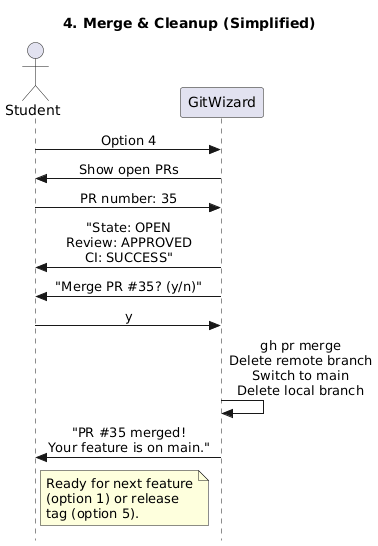

The diagram above was rendered by PlantUML. Its source (embedded in the PNG):
@startuml
title 4. Merge & Cleanup (Simplified)
skinparam style strictuml
skinparam sequenceMessageAlign center

actor Student as S
participant "GitWizard" as W

S -> W : Option 4
W -> S : Show open PRs

S -> W : PR number: 35
W -> S : "State: OPEN\nReview: APPROVED\nCI: SUCCESS"

W -> S : "Merge PR #35? (y/n)"
S -> W : y
W -> W : gh pr merge\nDelete remote branch\nSwitch to main\nDelete local branch

W -> S : "PR #35 merged!\nYour feature is on main."

note right of S
  Ready for next feature
  (option 1) or release
  tag (option 5).
end note
@enduml